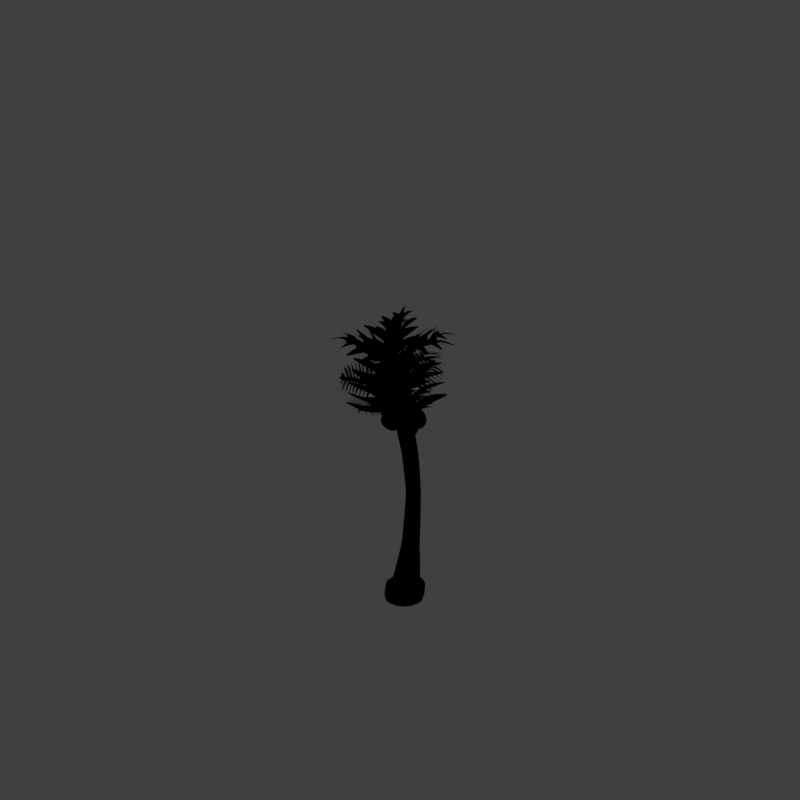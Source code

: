 # Source: tropt1_V001.blend  (saved by Blender 2.79.0; exported with 4.5.12 LTS)
import bpy
from mathutils import Matrix  # noqa: F401  (used for matrix-valued properties, if any)

bpy.ops.wm.read_factory_settings(use_empty=True)
scene = bpy.context.scene
scene.name = 'Scene'

# ---- collections
col_collection_1 = bpy.data.collections.new('Collection 1'); scene.collection.children.link(col_collection_1)
col_collection_11 = bpy.data.collections.new('Collection 11'); scene.collection.children.link(col_collection_11)
col_collection_11.hide_render = True
col_collection_11.hide_viewport = True

# ---- materials (node trees are filled in below, after node groups)
mat_material_001 = bpy.data.materials.new('Material.001')
mat_material_001.alpha_threshold = 0.0
mat_material_001.use_transparent_shadow = False
mat_material_001.diffuse_color = (0.1561, 0.2871, 0.05785, 1.0)
mat_material_001.specular_color = (0.4764, 0.5944, 0.03712)
mat_material_001.roughness = 0.5
mat_material_001.specular_intensity = 0.794
mat_coconut = bpy.data.materials.new('coconut')
mat_coconut.alpha_threshold = 0.0
mat_coconut.use_transparent_shadow = False
mat_coconut.diffuse_color = (0.214, 0.1874, 0.1604, 1.0)
mat_coconut.roughness = 0.5
mat_coconut.specular_intensity = 0.173
mat_coconut.line_color = (0.0, 0.0, 0.0, 1.0)
mat_guide = bpy.data.materials.new('guide')
mat_guide.alpha_threshold = 0.0
mat_guide.use_transparent_shadow = False
mat_guide.diffuse_color = (1.0, 0.0, 0.004819, 1.0)
mat_guide.roughness = 0.5
mat_bark_001 = bpy.data.materials.new('Bark.001')
mat_bark_001.alpha_threshold = 0.0
mat_bark_001.use_transparent_shadow = False
mat_bark_001.diffuse_color = (0.3946, 0.3442, 0.2934, 1.0)
mat_bark_001.roughness = 0.5
mat_bark_001.specular_intensity = 0.173
mat_bark_001.line_color = (0.0, 0.0, 0.0, 1.0)
mat_bark_stump_001 = bpy.data.materials.new('Bark_stump.001')
mat_bark_stump_001.alpha_threshold = 0.0
mat_bark_stump_001.use_transparent_shadow = False
mat_bark_stump_001.roughness = 0.5

# ---- material node trees

# ---- world
world_world = bpy.data.worlds.new('World'); scene.world = world_world
world_world.color = (0.05088, 0.05088, 0.05088)
world_world.use_sun_shadow = False
world_world.sun_shadow_jitter_overblur = 0.0
world_world.cycles.sampling_method = 'MANUAL'
world_world.light_settings.distance = 0.0

# ---- cameras
cam_camera = bpy.data.cameras.new('Camera')
cam_camera.type = 'ORTHO'
cam_camera.sensor_fit = 'HORIZONTAL'
cam_camera.clip_start = 220.0
cam_camera.clip_end = 340.0
cam_camera.lens = 35.0
cam_camera.sensor_width = 1.0
cam_camera.sensor_height = 18.0
cam_camera.ortho_scale = 16.97
cam_camera.shift_x = -0.0001725
cam_camera.shift_y = 0.25
cam_camera.dof.focus_distance = 0.0
cam_camera.dof.aperture_fstop = 128.0
cam_camera.dof.aperture_blades = 6

# ---- lights
light_lightdome = bpy.data.lights.new('LightDome', 'SUN')
light_lightdome.transmission_factor = 0.0
light_lightdome.angle = 0.1993
light_lightdome.energy = 0.1
light_lightdome.shadow_buffer_clip_start = 0.5
light_lightdome.shadow_soft_size = 0.1
light_lightdome.shadow_cascade_max_distance = 1000.0
light_fillerlight = bpy.data.lights.new('FillerLight', 'SUN')
light_fillerlight.transmission_factor = 0.0
light_fillerlight.angle = 0.9273
light_fillerlight.energy = 0.5
light_fillerlight.shadow_buffer_clip_start = 0.5
light_fillerlight.shadow_soft_size = 0.5
light_fillerlight.shadow_cascade_max_distance = 1000.0
light_mainlight = bpy.data.lights.new('MainLight', 'SUN')
light_mainlight.transmission_factor = 0.0
light_mainlight.angle = 0.9273
light_mainlight.energy = 1.3
light_mainlight.shadow_buffer_clip_start = 0.5
light_mainlight.shadow_soft_size = 0.5
light_mainlight.shadow_cascade_max_distance = 1000.0

# ---- meshes
me_plane_004 = bpy.data.meshes.new('Plane.004')
me_plane_004.from_pydata([(-5.91, -0.9158, 0.7487), (-5.186, 0.1268, 1.038), (-4.779, 0.1182, 1.199), (-6.837, 0.0211, -0.389), (-6.847, -0.02324, -0.4023), (0.2066, -0.07803, -0.4739), (0.2175, 0.09126, -0.4879), (0.7417, -0.06635, -1.181), (0.7332, 0.1085, -1.17), (-4.448, 0.1329, 1.3), (-4.445, -0.1025, 1.301), (-5.228, -1.007, 1.17), (-5.591, 0.93, 0.9695), (-5.137, -1.012, 1.213), (-4.449, -1.049, 1.466), (-4.345, -1.055, 1.494), (-3.614, -1.09, 1.615), (-3.515, -1.092, 1.622), (-2.809, -1.115, 1.612), (-2.71, -1.118, 1.602), (-1.903, -1.18, 1.44), (-1.801, -1.186, 1.409), (-1.162, -1.225, 1.148), (-1.092, -1.222, 1.111), (-0.4938, -1.278, 0.7131), (-0.4141, -1.295, 0.649), (-0.02573, 0.1275, -0.1874), (-0.2187, 0.1299, 0.03059), (-0.4605, 0.1454, 0.2745), (-0.8382, 0.1136, 0.5991), (-1.433, 0.1376, 0.9761), (-1.528, 0.1829, 1.025), (-1.904, 0.1827, 1.18), (-2.094, 0.1193, 1.242), (-2.779, 0.1232, 1.39), (-2.852, 0.1314, 1.4), (-3.427, 0.1273, 1.431), (-3.638, 0.1431, 1.426), (-4.087, 0.1205, 1.376), (0.02221, -0.1176, -0.2438), (-0.2394, -0.09858, 0.05276), (-0.5572, -0.04961, 0.364), (-0.7134, -0.08315, 0.5006), (-1.228, -0.07813, 0.8632), (-1.452, -0.132, 0.9875), (-1.633, -0.1056, 1.072), (-2.208, -0.09943, 1.275), (-2.639, -0.06737, 1.368), (-3.04, -0.09439, 1.419), (-3.437, -0.07921, 1.431), (-3.621, -0.1135, 1.427), (-4.079, -0.09416, 1.377), (-0.5729, 1.373, 0.7784), (-0.6576, 1.365, 0.8404), (-1.286, 1.237, 1.213), (-1.377, 1.241, 1.254), (-2.11, 1.228, 1.498), (-2.229, 1.214, 1.525), (-2.994, 1.174, 1.624), (-3.118, 1.172, 1.629), (-3.888, 1.108, 1.586), (-3.999, 1.106, 1.568), (-4.75, 1.042, 1.37), (-4.845, 1.029, 1.335), (-5.526, 0.9597, 1.008), (-5.552, 0.1123, 0.8485), (-6.221, 0.1277, 0.3854), (-4.789, -0.09224, 1.196), (-5.23, -0.1022, 1.017), (-5.508, -0.09707, 0.8731), (-6.137, -0.108, 0.4532), (-6.087, 0.7654, 0.5812), (-6.154, 0.7397, 0.5175), (-6.529, 0.4182, 0.06957), (-6.568, 0.3692, 0.01165), (-6.289, -0.4495, 0.2922), (-6.263, -0.4838, 0.3275), (-5.962, -0.8775, 0.7004), (-1.618, -0.4486, 1.671), (-4.099, -0.3616, 1.827), (-6.264, -0.1971, 0.769), (-1.047, -0.4709, 1.457), (-3.567, -0.38, 1.904), (-0.7791, -0.4828, 1.305), (-3.395, -0.3856, 1.911), (-4.958, -0.33, 1.576), (-2.68, -0.4094, 1.899), (-5.098, -0.3235, 1.517), (-0.2263, -0.5074, 0.9382), (-2.572, -0.4147, 1.885), (-5.779, -0.2964, 1.162), (-0.39, -0.5004, 1.075), (0.2984, -0.5379, 0.4265), (-1.694, -0.4454, 1.705), (-4.303, -0.3535, 1.784), (-6.015, -0.257, 0.9842), (-4.451, 0.3175, 1.723), (-6.538, -0.06088, 0.4809), (-5.878, 0.2606, 1.082), (-1.785, 0.4223, 1.7), (-4.248, 0.3264, 1.781), (-6.485, 0.05782, 0.5296), (-6.161, 0.2114, 0.8657), (-1.308, 0.4428, 1.539), (-3.719, 0.3472, 1.866), (-5.105, 0.2877, 1.51), (-5.185, 0.2899, 1.47), (-6.451, 0.1492, 0.6), (-1.022, 0.4561, 1.422), (-3.375, 0.3612, 1.892), (-0.368, 0.4884, 1.024), (-2.958, 0.3764, 1.895), (-0.2721, 0.4922, 0.9288), (-2.574, 0.3897, 1.862), (0.1922, 0.5208, 0.5142), (-1.97, 0.4116, 1.74)], [], [(4, 97, 101, 3), (6, 5, 7, 8), (9, 10, 51, 38), (2, 67, 10, 9), (26, 39, 5, 6), (38, 51, 50, 37), (37, 50, 49, 36), (36, 49, 48, 35), (35, 48, 47, 34), (34, 47, 46, 33), (33, 46, 45, 32), (32, 45, 44, 31), (31, 44, 43, 30), (30, 43, 42, 29), (29, 42, 41, 28), (28, 41, 40, 27), (27, 40, 39, 26), (10, 85, 94, 51), (1, 68, 67, 2), (50, 79, 82, 49), (65, 69, 68, 1), (48, 84, 86, 47), (66, 70, 69, 65), (46, 89, 93, 45), (44, 78, 81, 43), (76, 95, 80, 75), (42, 83, 91, 41), (40, 88, 92, 39), (12, 105, 96, 64), (67, 68, 90, 87), (63, 100, 104, 62), (61, 109, 111, 60), (72, 98, 106, 71), (59, 113, 115, 58), (57, 99, 103, 56), (74, 107, 102, 73), (55, 108, 110, 54), (53, 112, 114, 52), (86, 84, 16, 17), (80, 95, 69, 70), (87, 90, 77, 0), (82, 79, 14, 15), (91, 83, 22, 23), (93, 89, 18, 19), (92, 88, 24, 25), (94, 85, 11, 13), (81, 78, 20, 21), (111, 109, 35, 34), (101, 97, 70, 66), (96, 105, 9, 38), (102, 107, 66, 65), (106, 98, 1, 2), (110, 108, 29, 28), (115, 113, 33, 32), (104, 100, 37, 36), (114, 112, 27, 26), (103, 99, 31, 30)])
me_plane_004.polygons.foreach_set('use_smooth', [True] * 57)
me_plane_004.materials.append(mat_material_001)
me_plane_004.use_remesh_preserve_volume = False
me_plane_004.use_remesh_preserve_attributes = False
me_plane_004.use_mirror_vertex_groups = False
me_plane_004.update()
me_plane = bpy.data.meshes.new('Plane')
me_plane.from_pydata([(-4.399, -0.7001, -0.01841), (-3.959, 0.08455, -0.1278), (-3.728, 0.07808, -0.1291), (-5.156, 0.004988, -0.2349), (-5.166, -0.02838, -0.2349), (-0.5789, -0.06962, -0.1294), (-0.5672, 0.05779, -0.1294), (0.02585, -0.06083, -0.1294), (0.01607, 0.07075, -0.1294), (-3.548, 0.08917, -0.128), (-3.547, -0.08804, -0.1282), (-3.984, -0.769, 0.01277), (-4.198, 0.689, 0.0006689), (-3.933, -0.7724, 0.01484), (-3.561, -0.8004, 0.0297), (-3.507, -0.805, 0.03176), (-3.138, -0.831, 0.04659), (-3.089, -0.8331, 0.04866), (-2.739, -0.8499, 0.06402), (-2.69, -0.852, 0.06609), (-2.273, -0.8988, 0.08055), (-2.217, -0.9031, 0.08261), (-1.847, -0.9328, 0.09796), (-1.803, -0.9305, 0.1), (-1.392, -0.9724, 0.1132), (-1.332, -0.9855, 0.1153), (-0.8164, 0.0851, -0.1288), (-0.9993, 0.08689, -0.1282), (-1.211, 0.09854, -0.1288), (-1.511, 0.07458, -0.1282), (-1.92, 0.09263, -0.1289), (-1.981, 0.1268, -0.1274), (-2.205, 0.1266, -0.1285), (-2.312, 0.07891, -0.1287), (-2.681, 0.0818, -0.1288), (-2.719, 0.08798, -0.128), (-3.015, 0.08492, -0.129), (-3.124, 0.09682, -0.1279), (-3.357, 0.07977, -0.1291), (-0.7692, -0.09937, -0.1286), (-1.018, -0.08509, -0.1282), (-1.291, -0.04823, -0.1288), (-1.416, -0.07347, -0.1278), (-1.787, -0.06969, -0.1288), (-1.933, -0.1102, -0.1276), (-2.045, -0.09034, -0.1289), (-2.375, -0.08572, -0.1281), (-2.607, -0.06159, -0.1288), (-2.817, -0.08193, -0.1281), (-3.021, -0.0705, -0.1289), (-3.116, -0.09632, -0.1278), (-3.353, -0.08175, -0.1289), (-1.452, 1.022, 0.1139), (-1.513, 1.016, 0.1116), (-1.924, 0.9203, 0.09759), (-1.978, 0.923, 0.09533), (-2.383, 0.9134, 0.07808), (-2.445, 0.9026, 0.07583), (-2.831, 0.873, 0.05982), (-2.892, 0.8711, 0.05756), (-3.275, 0.8232, 0.04212), (-3.331, 0.8217, 0.03986), (-3.72, 0.773, 0.02282), (-3.771, 0.7633, 0.02057), (-4.159, 0.7114, 0.002923), (-4.177, 0.07359, -0.1293), (-4.623, 0.08524, -0.1277), (-3.734, -0.08031, -0.129), (-3.984, -0.08781, -0.1282), (-4.15, -0.08394, -0.1292), (-4.562, -0.09214, -0.1287), (-4.521, 0.5652, -0.05277), (-4.568, 0.5458, -0.06283), (-4.866, 0.3038, -0.1529), (-4.901, 0.267, -0.1661), (-4.677, -0.3492, -0.1568), (-4.656, -0.375, -0.1465), (-4.434, -0.6713, -0.02911), (-2.203, -0.3485, 0.3437), (-3.406, -0.283, 0.3012), (-4.61, -0.1592, 0.2193), (-1.891, -0.3653, 0.3652), (-3.151, -0.2969, 0.316), (-1.726, -0.3743, 0.3648), (-3.069, -0.3011, 0.3156), (-3.838, -0.2593, 0.2868), (-2.732, -0.319, 0.3351), (-3.912, -0.2544, 0.2828), (-1.357, -0.3928, 0.3858), (-2.681, -0.323, 0.3347), (-4.296, -0.234, 0.2701), (-1.477, -0.3875, 0.3893), (-0.9273, -0.4157, 0.3825), (-2.246, -0.3461, 0.3502), (-3.506, -0.2769, 0.2994), (-4.442, -0.2043, 0.2463), (-3.578, 0.228, 0.2742), (-4.814, -0.05671, 0.1772), (-4.357, 0.1852, 0.2531), (-2.285, 0.3069, 0.3229), (-3.477, 0.2348, 0.285), (-4.775, 0.03262, 0.1772), (-4.539, 0.1482, 0.2344), (-2.03, 0.3224, 0.334), (-3.221, 0.2504, 0.2912), (-3.916, 0.2056, 0.2789), (-3.959, 0.2073, 0.2729), (-4.743, 0.1014, 0.2083), (-1.87, 0.3324, 0.3493), (-3.057, 0.2609, 0.2975), (-1.449, 0.3567, 0.3677), (-2.86, 0.2724, 0.3091), (-1.373, 0.3596, 0.3569), (-2.677, 0.2824, 0.3139), (-1.01, 0.381, 0.3685), (-2.377, 0.2988, 0.3118)], [], [(4, 97, 101, 3), (6, 5, 7, 8), (9, 10, 51, 38), (2, 67, 10, 9), (26, 39, 5, 6), (38, 51, 50, 37), (37, 50, 49, 36), (36, 49, 48, 35), (35, 48, 47, 34), (34, 47, 46, 33), (33, 46, 45, 32), (32, 45, 44, 31), (31, 44, 43, 30), (30, 43, 42, 29), (29, 42, 41, 28), (28, 41, 40, 27), (27, 40, 39, 26), (10, 85, 94, 51), (1, 68, 67, 2), (50, 79, 82, 49), (65, 69, 68, 1), (48, 84, 86, 47), (66, 70, 69, 65), (46, 89, 93, 45), (44, 78, 81, 43), (76, 95, 80, 75), (42, 83, 91, 41), (40, 88, 92, 39), (12, 105, 96, 64), (67, 68, 90, 87), (63, 100, 104, 62), (61, 109, 111, 60), (72, 98, 106, 71), (59, 113, 115, 58), (57, 99, 103, 56), (74, 107, 102, 73), (55, 108, 110, 54), (53, 112, 114, 52), (86, 84, 16, 17), (80, 95, 69, 70), (87, 90, 77, 0), (82, 79, 14, 15), (91, 83, 22, 23), (93, 89, 18, 19), (92, 88, 24, 25), (94, 85, 11, 13), (81, 78, 20, 21), (111, 109, 35, 34), (101, 97, 70, 66), (96, 105, 9, 38), (102, 107, 66, 65), (106, 98, 1, 2), (110, 108, 29, 28), (115, 113, 33, 32), (104, 100, 37, 36), (114, 112, 27, 26), (103, 99, 31, 30)])
me_plane.polygons.foreach_set('use_smooth', [True] * 57)
me_plane.materials.append(mat_material_001)
me_plane.use_remesh_preserve_volume = False
me_plane.use_remesh_preserve_attributes = False
me_plane.use_mirror_vertex_groups = False
me_plane.update()
me_roundcube = bpy.data.meshes.new('Roundcube')
me_roundcube.from_pydata([(0.5804, 0.5804, -0.5804), (0.2902, 0.6806, -0.6806), (0.0, 0.7109, -0.7109), (-0.2902, 0.6806, -0.6806), (0.6806, 0.6806, -0.2902), (0.3403, 0.8827, -0.3403), (0.0, 0.9404, -0.3554), (-0.3403, 0.8827, -0.3403), (0.7109, 0.7109, 0.0), (0.3554, 0.9404, 0.0), (0.0, 1.005, 0.0), (-0.3554, 0.9404, 0.0), (0.6806, 0.6806, 0.2902), (0.3403, 0.8827, 0.3403), (0.0, 0.9404, 0.3554), (-0.3403, 0.8827, 0.3403), (-0.5804, 0.5804, -0.5804), (-0.6806, 0.2902, -0.6806), (-0.7109, 0.0, -0.7109), (-0.6806, -0.2902, -0.6806), (-0.6806, 0.6806, -0.2902), (-0.8827, 0.3403, -0.3403), (-0.9404, 0.0, -0.3554), (-0.8827, -0.3403, -0.3403), (-0.7109, 0.7109, 0.0), (-0.9404, 0.3554, 0.0), (-1.005, 0.0, 0.0), (-0.9404, -0.3554, 0.0), (-0.6806, 0.6806, 0.2902), (-0.8827, 0.3403, 0.3403), (-0.9404, 0.0, 0.3554), (-0.8827, -0.3403, 0.3403), (-0.5804, -0.5804, -0.5804), (-0.2902, -0.6806, -0.6806), (0.0, -0.7109, -0.7109), (0.2902, -0.6806, -0.6806), (-0.6806, -0.6806, -0.2902), (-0.3403, -0.8827, -0.3403), (0.0, -0.9404, -0.3554), (0.3403, -0.8827, -0.3403), (-0.7109, -0.7109, 0.0), (-0.3554, -0.9404, 0.0), (0.0, -1.005, 0.0), (0.3554, -0.9404, 0.0), (-0.6806, -0.6806, 0.2902), (-0.3403, -0.8827, 0.3403), (0.0, -0.9404, 0.3554), (0.3403, -0.8827, 0.3403), (0.5804, -0.5804, -0.5804), (0.6806, -0.2902, -0.6806), (0.7109, 0.0, -0.7109), (0.6806, 0.2902, -0.6806), (0.6806, -0.6806, -0.2902), (0.8827, -0.3403, -0.3403), (0.9404, 0.0, -0.3554), (0.8827, 0.3403, -0.3403), (0.7109, -0.7109, 0.0), (0.9404, -0.3554, 0.0), (1.005, 0.0, 0.0), (0.9404, 0.3554, 0.0), (0.6806, -0.6806, 0.2902), (0.8827, -0.3403, 0.3403), (0.9404, 0.0, 0.3554), (0.8827, 0.3403, 0.3403), (0.3403, -0.3403, -0.8827), (0.0, -0.3554, -0.9404), (-0.3403, -0.3403, -0.8827), (0.3554, 0.0, -0.9404), (0.0, 0.0, -1.005), (-0.3554, 0.0, -0.9404), (0.3403, 0.3403, -0.8827), (0.0, 0.3554, -0.9404), (-0.3403, 0.3403, -0.8827), (0.5804, 0.5804, 0.5821), (0.2902, 0.6806, 0.7215), (0.0, 0.7109, 0.7746), (-0.2902, 0.6806, 0.7215), (-0.5804, 0.5804, 0.5821), (0.6806, 0.2902, 0.7215), (0.3403, 0.3403, 1.193), (0.0, 0.3554, 1.389), (-0.3403, 0.3403, 1.193), (-0.6806, 0.2902, 0.7215), (0.7109, 0.0, 0.7746), (0.3554, 0.0, 1.389), (0.0, 0.0, 1.668), (-0.3554, 0.0, 1.389), (-0.7109, 0.0, 0.7746), (0.6806, -0.2902, 0.7215), (0.3403, -0.3403, 1.193), (0.0, -0.3554, 1.389), (-0.3403, -0.3403, 1.193), (-0.6806, -0.2902, 0.7215), (0.5804, -0.5804, 0.5821), (0.2902, -0.6806, 0.7215), (0.0, -0.7109, 0.7746), (-0.2902, -0.6806, 0.7215), (-0.5804, -0.5804, 0.5821)], [], [(0, 1, 5, 4), (1, 2, 6, 5), (2, 3, 7, 6), (3, 16, 20, 7), (4, 5, 9, 8), (5, 6, 10, 9), (6, 7, 11, 10), (7, 20, 24, 11), (8, 9, 13, 12), (9, 10, 14, 13), (10, 11, 15, 14), (11, 24, 28, 15), (12, 13, 74, 73), (13, 14, 75, 74), (14, 15, 76, 75), (15, 28, 77, 76), (16, 17, 21, 20), (17, 18, 22, 21), (18, 19, 23, 22), (19, 32, 36, 23), (20, 21, 25, 24), (21, 22, 26, 25), (22, 23, 27, 26), (23, 36, 40, 27), (24, 25, 29, 28), (25, 26, 30, 29), (26, 27, 31, 30), (27, 40, 44, 31), (28, 29, 82, 77), (29, 30, 87, 82), (30, 31, 92, 87), (31, 44, 97, 92), (32, 33, 37, 36), (33, 34, 38, 37), (34, 35, 39, 38), (35, 48, 52, 39), (36, 37, 41, 40), (37, 38, 42, 41), (38, 39, 43, 42), (39, 52, 56, 43), (40, 41, 45, 44), (41, 42, 46, 45), (42, 43, 47, 46), (43, 56, 60, 47), (44, 45, 96, 97), (45, 46, 95, 96), (46, 47, 94, 95), (47, 60, 93, 94), (48, 49, 53, 52), (49, 50, 54, 53), (50, 51, 55, 54), (51, 0, 4, 55), (52, 53, 57, 56), (53, 54, 58, 57), (54, 55, 59, 58), (55, 4, 8, 59), (56, 57, 61, 60), (57, 58, 62, 61), (58, 59, 63, 62), (59, 8, 12, 63), (60, 61, 88, 93), (61, 62, 83, 88), (62, 63, 78, 83), (63, 12, 73, 78), (48, 35, 64, 49), (35, 34, 65, 64), (34, 33, 66, 65), (33, 32, 19, 66), (49, 64, 67, 50), (64, 65, 68, 67), (65, 66, 69, 68), (66, 19, 18, 69), (50, 67, 70, 51), (67, 68, 71, 70), (68, 69, 72, 71), (69, 18, 17, 72), (51, 70, 1, 0), (70, 71, 2, 1), (71, 72, 3, 2), (72, 17, 16, 3), (73, 74, 79, 78), (74, 75, 80, 79), (75, 76, 81, 80), (76, 77, 82, 81), (78, 79, 84, 83), (79, 80, 85, 84), (80, 81, 86, 85), (81, 82, 87, 86), (83, 84, 89, 88), (84, 85, 90, 89), (85, 86, 91, 90), (86, 87, 92, 91), (88, 89, 94, 93), (89, 90, 95, 94), (90, 91, 96, 95), (91, 92, 97, 96)])
me_roundcube.polygons.foreach_set('use_smooth', [True] * 96)
me_roundcube.materials.append(mat_coconut)
me_roundcube.use_remesh_preserve_volume = False
me_roundcube.use_remesh_preserve_attributes = False
me_roundcube.use_mirror_vertex_groups = False
me_roundcube.update()
me_plane_001 = bpy.data.meshes.new('Plane.001')
me_plane_001.from_pydata([(-2.0, -2.0, 0.0), (2.0, -2.0, 0.0), (-2.0, 2.0, 0.0), (2.0, 2.0, 0.0), (-1.864, 1.864, 0.0), (-1.864, -1.864, 0.0), (1.864, -1.864, 0.0), (1.864, 1.864, 0.0)], [], [(5, 4, 2, 0), (6, 5, 0, 1), (7, 6, 1, 3), (4, 7, 3, 2)])
me_plane_001.materials.append(mat_guide)
me_plane_001.use_remesh_preserve_volume = False
me_plane_001.use_remesh_preserve_attributes = False
me_plane_001.use_mirror_vertex_groups = False
me_plane_001.update()
me_cube_001 = bpy.data.meshes.new('Cube.001')
me_cube_001.from_pydata([(-2.0, -2.0, 0.0), (-2.0, -2.0, 1.633), (-2.0, 2.0, 0.0), (-2.0, 2.0, 1.633), (2.0, -2.0, 0.0), (2.0, -2.0, 1.633), (2.0, 2.0, 0.0), (2.0, 2.0, 1.633)], [], [(0, 1, 3, 2), (2, 3, 7, 6), (6, 7, 5, 4), (4, 5, 1, 0), (2, 6, 4, 0), (7, 3, 1, 5)])
me_cube_001.use_remesh_preserve_volume = False
me_cube_001.use_remesh_preserve_attributes = False
me_cube_001.use_mirror_vertex_groups = False
me_cube_001.update()
me_circle_001 = bpy.data.meshes.new('Circle.001')
me_circle_001.from_pydata([(1.586e-08, 1.126, 0.0), (-0.334, 1.059, 0.0), (-0.6172, 0.8688, 0.0), (-0.8064, 0.5858, 0.0), (-0.8729, 0.2517, 0.0), (-0.8064, -0.08259, 0.0), (-0.6172, -0.3661, 0.0), (-0.334, -0.5556, 0.0), (-1.085e-07, -0.6222, 0.0), (0.334, -0.5554, 0.0), (0.6172, -0.3662, 0.0), (0.8064, -0.08337, 0.0), (0.8729, 0.2505, 0.0), (0.8064, 0.5842, 0.0), (0.6172, 0.8677, 0.0), (0.334, 1.058, 0.0), (-5.48e-08, 1.192, 1.164), (-0.1302, 1.165, 1.164), (-0.2405, 1.092, 1.164), (-0.3142, 0.9812, 1.164), (-0.3401, 0.8508, 1.164), (-0.3142, 0.7207, 1.164), (-0.2405, 0.6103, 1.164), (-0.1302, 0.5364, 1.164), (-1.053e-07, 0.5105, 1.164), (0.1302, 0.5365, 1.164), (0.2405, 0.6107, 1.164), (0.3142, 0.7216, 1.164), (0.3401, 0.8522, 1.164), (0.3142, 0.9826, 1.164), (0.2405, 1.093, 1.164), (0.1302, 1.166, 1.164), (0.2763, 0.3928, 0.6311), (0.3889, 0.5597, 0.6329), (-0.3932, 0.8783, 0.6314), (-0.4248, 0.7194, 0.6302), (0.4109, 0.7145, 0.6348), (-0.3925, 0.5573, 0.6304), (0.3626, 0.8639, 0.6373), (-0.3005, 0.4202, 0.6307), (0.2721, 0.9986, 0.6372), (-0.1629, 0.329, 0.6311), (0.1503, 1.095, 0.6349), (-0.000924, 0.2975, 0.6316), (-0.02227, 1.143, 0.6284), (-0.1534, 1.116, 0.6285), (0.1567, 0.3151, 0.6309), (-0.303, 1.008, 0.6334), (0.8293, 0.6535, 0.09366), (-0.3435, 1.142, 0.09366), (-0.6347, -0.3254, 0.09366), (0.8293, -0.0337, 0.09366), (0.6347, -0.3248, 0.09366), (4.223e-09, 1.21, 0.09366), (0.3435, -0.5196, 0.09366), (0.6348, 0.9453, 0.09366), (-0.6348, 0.9456, 0.09366), (-0.3435, -0.5202, 0.09366), (-0.8976, 0.3101, 0.09366), (-0.8293, 0.6541, 0.09366), (0.3435, 1.141, 0.09366), (0.8976, 0.31, 0.09366), (-1.29e-07, -0.5886, 0.09366), (-0.8293, -0.03385, 0.09366), (-0.9029, 0.3425, 0.1404), (4.782e-09, 1.249, 0.1404), (0.6384, -0.2959, 0.1404), (0.3456, 1.179, 0.1404), (0.3455, -0.492, 0.1404), (0.8342, 0.6885, 0.1404), (0.9029, 0.3429, 0.1404), (-0.8343, 0.6886, 0.1404), (-0.3456, 1.179, 0.1404), (0.6385, 0.9821, 0.1404), (-1.409e-07, -0.5615, 0.1404), (-0.6385, 0.9821, 0.1404), (-0.6384, -0.2968, 0.1404), (-0.8341, -0.003569, 0.1404), (-0.3455, -0.4927, 0.1404), (0.8341, -0.003, 0.1404), (0.844, -0.07108, 0.04683), (-0.9136, 0.2792, 0.04683), (0.9136, 0.2786, 0.04683), (-0.844, -0.07078, 0.04683), (0.844, 0.628, 0.04683), (-0.646, -0.3675, 0.04683), (0.646, 0.9249, 0.04683), (-0.3496, -0.5658, 0.04683), (0.3496, 1.124, 0.04683), (-1.296e-07, -0.6355, 0.04683), (-0.3496, 1.125, 0.04683), (0.3496, -0.5654, 0.04683), (-0.646, 0.9256, 0.04683), (0.646, -0.3672, 0.04683), (6.061e-09, 1.195, 0.04683), (-0.8441, 0.6291, 0.04683), (-0.2082, 1.031, 0.348), (-0.2417, 0.974, 0.1883), (0.5175, 0.2949, 0.3414), (0.5603, 0.1836, 0.2242), (0.3889, 0.9001, 0.3433), (0.4322, 0.843, 0.2182), (0.211, 1.023, 0.3447), (0.2367, 0.9755, 0.2093), (0.0003664, 1.023, 0.1988), (-0.006575, 1.072, 0.3459), (0.0002901, -0.04207, 0.3462), (0.0003662, -0.2298, 0.1988), (0.2126, -0.009308, 0.344), (0.2366, -0.1665, 0.2093), (0.4321, -0.02072, 0.2182), (0.3889, 0.104, 0.3421), (-0.3901, 0.9042, 0.3504), (-0.4512, 0.8334, 0.1794), (0.5107, 0.7185, 0.3421), (0.5604, 0.6474, 0.2242), (-0.5932, 0.6232, 0.1735), (-0.5081, 0.7278, 0.3513), (0.5581, 0.5073, 0.3413), (0.6048, 0.4173, 0.2263), (-0.5494, 0.5182, 0.3515), (-0.6434, 0.3755, 0.1714), (-0.3895, 0.1266, 0.35), (-0.4511, -0.07072, 0.1794), (-0.5079, 0.3071, 0.3511), (-0.5931, 0.1308, 0.1735), (-0.2113, 0.003838, 0.3482), (-0.2417, -0.197, 0.1883), (-0.02397, 1.12, 0.5594), (-0.3118, 0.3634, 0.5597), (0.2868, 0.3299, 0.5608), (0.4026, 0.5092, 0.5628), (-0.4074, 0.5056, 0.5592), (0.4276, 0.6711, 0.5642), (-0.3135, 0.9758, 0.5616), (-0.001013, 0.2368, 0.561), (0.2865, 0.9675, 0.5657), (-0.4078, 0.8396, 0.56), (-0.169, 0.2691, 0.5603), (-0.441, 0.6738, 0.5591), (0.3799, 0.8274, 0.566), (0.1637, 0.2504, 0.5607), (0.1581, 1.067, 0.5638), (-0.158, 1.093, 0.5593), (-0.1627, 0.5624, 2.116), (-2.76e-08, 0.5942, 2.116), (-0.3005, 0.4707, 2.116), (-0.3926, 0.3329, 2.116), (-0.425, 0.1698, 2.116), (-0.3927, 0.006349, 2.116), (-0.3006, -0.1325, 2.116), (-0.1627, -0.2255, 2.116), (-9.068e-08, -0.2579, 2.116), (0.1627, -0.2255, 2.116), (0.3006, -0.1325, 2.116), (0.3927, 0.006345, 2.116), (0.425, 0.1698, 2.116), (0.3926, 0.3329, 2.116), (0.3005, 0.4707, 2.116), (0.1627, 0.5624, 2.116), (-4.796e-08, 0.1533, 2.116), (-0.3534, 0.7804, 1.64), (0.2705, 0.3629, 1.64), (-0.2705, 0.9047, 1.64), (0.1464, 0.2797, 1.64), (-4.662e-08, 1.017, 1.64), (-0.1464, 0.9874, 1.64), (-1.034e-07, 0.2506, 1.64), (0.1464, 0.988, 1.64), (-0.1464, 0.2797, 1.64), (0.2705, 0.9052, 1.64), (-0.2705, 0.3627, 1.64), (0.3534, 0.781, 1.64), (-0.3826, 0.6336, 1.64), (-0.3535, 0.487, 1.64), (0.3535, 0.4875, 1.64), (0.3826, 0.6343, 1.64), (-5.144e-08, 1.121, 1.402), (-0.3613, 0.7588, 1.402), (0.3338, 0.6211, 1.402), (-0.3338, 0.8974, 1.402), (0.2555, 0.5035, 1.402), (-0.2555, 1.015, 1.402), (0.1383, 0.4247, 1.402), (-0.1383, 1.093, 1.402), (-1.051e-07, 0.3972, 1.402), (0.1383, 1.094, 1.402), (-0.1383, 0.4247, 1.402), (0.2555, 1.016, 1.402), (-0.2555, 0.5031, 1.402), (0.3338, 0.8984, 1.402), (-0.3338, 0.6204, 1.402), (0.3613, 0.7599, 1.402), (0.2584, 0.521, 0.8974), (-0.3537, 0.9489, 0.8976), (-0.01113, 1.187, 0.8961), (0.3516, 0.6598, 0.8983), (-0.3825, 0.8043, 0.897), (0.3755, 0.8024, 0.8992), (-0.3534, 0.6582, 0.897), (0.3384, 0.9422, 0.9005), (-0.2705, 0.5344, 0.8972), (0.2563, 1.065, 0.9004), (-0.1465, 0.4519, 0.8974), (0.1402, 1.149, 0.8993), (-0.0004621, 0.4232, 0.8977), (-0.1418, 1.16, 0.8961), (0.1434, 0.445, 0.8973), (-0.2717, 1.069, 0.8985)], [], [(196, 27, 26, 193), (197, 20, 19, 194), (198, 28, 27, 196), (199, 21, 20, 197), (200, 29, 28, 198), (201, 22, 21, 199), (202, 30, 29, 200), (203, 23, 22, 201), (204, 31, 30, 202), (205, 24, 23, 203), (206, 17, 16, 195), (195, 16, 31, 204), (207, 25, 24, 205), (208, 18, 17, 206), (193, 26, 25, 207), (194, 19, 18, 208), (161, 173, 148, 147), (162, 175, 155, 154), (163, 161, 147, 146), (164, 162, 154, 153), (166, 163, 146, 144), (167, 164, 153, 152), (168, 165, 145, 159), (165, 166, 144, 145), (169, 167, 152, 151), (170, 168, 159, 158), (171, 169, 151, 150), (172, 170, 158, 157), (174, 171, 150, 149), (176, 172, 157, 156), (173, 174, 149, 148), (175, 176, 156, 155), (95, 59, 56, 92), (93, 52, 54, 91), (92, 56, 49, 90), (91, 54, 62, 89), (94, 53, 60, 88), (90, 49, 53, 94), (89, 62, 57, 87), (88, 60, 55, 86), (87, 57, 50, 85), (86, 55, 48, 84), (85, 50, 63, 83), (84, 48, 61, 82), (83, 63, 58, 81), (82, 61, 51, 80), (81, 58, 59, 95), (80, 51, 52, 93), (56, 59, 71, 75), (49, 56, 75, 72), (60, 53, 65, 67), (57, 62, 74, 78), (50, 57, 78, 76), (63, 50, 76, 77), (58, 63, 77, 64), (59, 58, 64, 71), (54, 52, 66, 68), (62, 54, 68, 74), (53, 49, 72, 65), (55, 60, 67, 73), (48, 55, 73, 69), (61, 48, 69, 70), (51, 61, 70, 79), (52, 51, 79, 66), (72, 75, 113, 97), (78, 74, 107, 127), (77, 76, 123, 125), (71, 64, 121, 116), (74, 68, 109, 107), (73, 67, 103, 101), (70, 69, 115, 119), (66, 79, 99, 110), (75, 71, 116, 113), (67, 65, 104, 103), (76, 78, 127, 123), (64, 77, 125, 121), (68, 66, 110, 109), (65, 72, 97, 104), (69, 73, 101, 115), (79, 70, 119, 99), (11, 80, 93, 10), (4, 81, 95, 3), (12, 82, 80, 11), (5, 83, 81, 4), (13, 84, 82, 12), (6, 85, 83, 5), (14, 86, 84, 13), (7, 87, 85, 6), (15, 88, 86, 14), (8, 89, 87, 7), (1, 90, 94, 0), (0, 94, 88, 15), (9, 91, 89, 8), (2, 92, 90, 1), (10, 93, 91, 9), (3, 95, 92, 2), (97, 113, 112, 96), (96, 112, 134, 143), (125, 123, 122, 124), (124, 122, 129, 132), (107, 109, 108, 106), (106, 108, 141, 135), (119, 115, 114, 118), (118, 114, 140, 133), (113, 116, 117, 112), (112, 117, 137, 134), (123, 127, 126, 122), (122, 126, 138, 129), (109, 110, 111, 108), (108, 111, 130, 141), (115, 101, 100, 114), (114, 100, 136, 140), (127, 107, 106, 126), (126, 106, 135, 138), (116, 121, 120, 117), (117, 120, 139, 137), (101, 103, 102, 100), (100, 102, 142, 136), (110, 99, 98, 111), (111, 98, 131, 130), (103, 104, 105, 102), (102, 105, 128, 142), (121, 125, 124, 120), (120, 124, 132, 139), (104, 97, 96, 105), (105, 96, 143, 128), (99, 119, 118, 98), (98, 118, 133, 131), (143, 134, 47, 45), (132, 129, 39, 37), (135, 141, 46, 43), (133, 140, 38, 36), (134, 137, 34, 47), (129, 138, 41, 39), (138, 135, 43, 41), (137, 139, 35, 34), (136, 142, 42, 40), (130, 131, 33, 32), (142, 128, 44, 42), (139, 132, 37, 35), (131, 133, 36, 33), (40, 38, 140, 136), (130, 32, 46, 141), (128, 143, 45, 44), (145, 160, 159), (153, 160, 152), (146, 160, 144), (154, 160, 153), (147, 160, 146), (155, 160, 154), (148, 160, 147), (156, 160, 155), (149, 160, 148), (157, 160, 156), (150, 160, 149), (158, 160, 157), (151, 160, 150), (159, 160, 158), (152, 160, 151), (144, 160, 145), (179, 192, 176, 175), (178, 191, 174, 173), (192, 190, 172, 176), (191, 189, 171, 174), (190, 188, 170, 172), (189, 187, 169, 171), (188, 186, 168, 170), (187, 185, 167, 169), (177, 184, 166, 165), (186, 177, 165, 168), (185, 183, 164, 167), (184, 182, 163, 166), (183, 181, 162, 164), (182, 180, 161, 163), (181, 179, 175, 162), (180, 178, 173, 161), (19, 20, 178, 180), (26, 27, 179, 181), (18, 19, 180, 182), (25, 26, 181, 183), (17, 18, 182, 184), (24, 25, 183, 185), (31, 16, 177, 186), (16, 17, 184, 177), (23, 24, 185, 187), (30, 31, 186, 188), (22, 23, 187, 189), (29, 30, 188, 190), (21, 22, 189, 191), (28, 29, 190, 192), (20, 21, 191, 178), (27, 28, 192, 179), (34, 194, 208, 47), (32, 193, 207, 46), (47, 208, 206, 45), (46, 207, 205, 43), (44, 195, 204, 42), (45, 206, 195, 44), (43, 205, 203, 41), (42, 204, 202, 40), (41, 203, 201, 39), (40, 202, 200, 38), (39, 201, 199, 37), (38, 200, 198, 36), (37, 199, 197, 35), (36, 198, 196, 33), (35, 197, 194, 34), (33, 196, 193, 32)])
me_circle_001.polygons.foreach_set('use_smooth', [True] * 208)
_uv = me_circle_001.uv_layers.new(name='UVMap')
_uv.uv.foreach_set('vector', [0.4295, 0.8761, 0.4295, 1.132, 0.3944, 1.132, 0.3908, 0.8752, 0.7448, 0.8748, 0.7448, 1.132, 0.7098, 1.132, 0.7102, 0.8754, 0.4637, 0.877, 0.4645, 1.132, 0.4295, 1.132, 0.4295, 0.8761, 0.7798, 0.8749, 0.7798, 1.132, 0.7448, 1.132, 0.7448, 0.8748, 0.4984, 0.8782, 0.4996, 1.132, 0.4645, 1.132, 0.4637, 0.877, 0.2543, 0.875, 0.2543, 1.132, 0.2193, 1.132, 0.2193, 0.8749, 0.5347, 0.8782, 0.5346, 1.132, 0.4996, 1.132, 0.4984, 0.8782, 0.2893, 0.8752, 0.2893, 1.132, 0.2543, 1.132, 0.2543, 0.875, 0.5699, 0.8771, 0.5696, 1.132, 0.5346, 1.132, 0.5347, 0.8782, 0.3244, 0.8755, 0.3244, 1.132, 0.2893, 1.132, 0.2893, 0.8752, 0.6385, 0.874, 0.6397, 1.132, 0.6047, 1.132, 0.6069, 0.8739, 0.6069, 0.8739, 0.6047, 1.132, 0.5696, 1.132, 0.5699, 0.8771, 0.3585, 0.8751, 0.3594, 1.132, 0.3244, 1.132, 0.3244, 0.8755, 0.6759, 0.8763, 0.6747, 1.132, 0.6397, 1.132, 0.6385, 0.874, 0.3908, 0.8752, 0.3944, 1.132, 0.3594, 1.132, 0.3585, 0.8751, 0.7102, 0.8754, 0.7098, 1.132, 0.6747, 1.132, 0.6759, 0.8763, 0.7098, 1.748, 0.7448, 1.748, 0.7448, 2.363, 0.7098, 2.363, 0.3944, 1.748, 0.4295, 1.748, 0.4295, 2.363, 0.3944, 2.363, 0.6747, 1.748, 0.7098, 1.748, 0.7098, 2.363, 0.6747, 2.363, 0.3594, 1.748, 0.3944, 1.748, 0.3944, 2.363, 0.3594, 2.363, 0.6397, 1.748, 0.6747, 1.748, 0.6747, 2.363, 0.6397, 2.363, 0.3244, 1.748, 0.3594, 1.748, 0.3594, 2.363, 0.3244, 2.363, 0.5696, 1.748, 0.6047, 1.748, 0.6047, 2.363, 0.5696, 2.363, 0.6047, 1.748, 0.6397, 1.748, 0.6397, 2.363, 0.6047, 2.363, 0.2893, 1.748, 0.3244, 1.748, 0.3244, 2.363, 0.2893, 2.363, 0.5346, 1.748, 0.5696, 1.748, 0.5696, 2.363, 0.5346, 2.363, 0.2543, 1.748, 0.2893, 1.748, 0.2893, 2.363, 0.2543, 2.363, 0.4996, 1.748, 0.5346, 1.748, 0.5346, 2.363, 0.4996, 2.363, 0.2193, 1.748, 0.2543, 1.748, 0.2543, 2.363, 0.2193, 2.363, 0.4645, 1.748, 0.4996, 1.748, 0.4996, 2.363, 0.4645, 2.363, 0.7448, 1.748, 0.7798, 1.748, 0.7798, 2.363, 0.7448, 2.363, 0.4295, 1.748, 0.4645, 1.748, 0.4645, 2.363, 0.4295, 2.363, 0.7098, 0.05512, 0.7098, 0.1003, 0.6747, 0.1003, 0.6747, 0.05512, 0.3944, 0.05512, 0.3944, 0.1003, 0.3594, 0.1003, 0.3594, 0.05512, 0.6747, 0.05512, 0.6747, 0.1003, 0.6397, 0.1003, 0.6397, 0.05512, 0.3594, 0.05512, 0.3594, 0.1003, 0.3244, 0.1003, 0.3244, 0.05512, 0.6047, 0.05512, 0.6047, 0.1003, 0.5696, 0.1003, 0.5696, 0.05512, 0.6397, 0.05512, 0.6397, 0.1003, 0.6047, 0.1003, 0.6047, 0.05512, 0.3244, 0.05512, 0.3244, 0.1003, 0.2893, 0.1003, 0.2893, 0.05512, 0.5696, 0.05512, 0.5696, 0.1003, 0.5346, 0.1003, 0.5346, 0.05512, 0.2893, 0.05512, 0.2893, 0.1003, 0.2543, 0.1003, 0.2543, 0.05512, 0.5346, 0.05512, 0.5346, 0.1003, 0.4996, 0.1003, 0.4996, 0.05512, 0.2543, 0.05512, 0.2543, 0.1003, 0.2193, 0.1003, 0.2193, 0.05512, 0.4996, 0.05512, 0.4996, 0.1003, 0.4645, 0.1003, 0.4645, 0.05512, 0.2193, 0.05512, 0.2193, 0.1003, 0.1842, 0.1003, 0.1842, 0.05512, 0.4645, 0.05512, 0.4645, 0.1003, 0.4295, 0.1003, 0.4295, 0.05512, 0.7448, 0.05512, 0.7448, 0.1003, 0.7098, 0.1003, 0.7098, 0.05512, 0.4295, 0.05512, 0.4295, 0.1003, 0.3944, 0.1003, 0.3944, 0.05512, 0.6747, 0.1003, 0.7098, 0.1003, 0.7098, 0.1454, 0.6747, 0.1454, 0.6397, 0.1003, 0.6747, 0.1003, 0.6747, 0.1454, 0.6397, 0.1454, 0.5696, 0.1003, 0.6047, 0.1003, 0.6047, 0.1454, 0.5696, 0.1454, 0.2893, 0.1003, 0.3244, 0.1003, 0.3244, 0.1454, 0.2893, 0.1454, 0.2543, 0.1003, 0.2893, 0.1003, 0.2893, 0.1454, 0.2543, 0.1454, 0.2193, 0.1003, 0.2543, 0.1003, 0.2543, 0.1454, 0.2193, 0.1454, 0.1842, 0.1003, 0.2193, 0.1003, 0.2193, 0.1454, 0.1842, 0.1454, 0.7098, 0.1003, 0.7448, 0.1003, 0.7448, 0.1454, 0.7098, 0.1454, 0.3594, 0.1003, 0.3944, 0.1003, 0.3944, 0.1454, 0.3594, 0.1454, 0.3244, 0.1003, 0.3594, 0.1003, 0.3594, 0.1454, 0.3244, 0.1454, 0.6047, 0.1003, 0.6397, 0.1003, 0.6397, 0.1454, 0.6047, 0.1454, 0.5346, 0.1003, 0.5696, 0.1003, 0.5696, 0.1454, 0.5346, 0.1454, 0.4996, 0.1003, 0.5346, 0.1003, 0.5346, 0.1454, 0.4996, 0.1454, 0.4645, 0.1003, 0.4996, 0.1003, 0.4996, 0.1454, 0.4645, 0.1454, 0.4295, 0.1003, 0.4645, 0.1003, 0.4645, 0.1454, 0.4295, 0.1454, 0.3944, 0.1003, 0.4295, 0.1003, 0.4295, 0.1454, 0.3944, 0.1454, 0.6397, 0.1454, 0.6747, 0.1454, 0.6747, 0.183, 0.6397, 0.1915, 0.2893, 0.1454, 0.3244, 0.1454, 0.3244, 0.2017, 0.2893, 0.1915, 0.2193, 0.1454, 0.2543, 0.1454, 0.2543, 0.183, 0.2193, 0.1772, 0.7098, 0.1454, 0.7448, 0.1454, 0.7448, 0.1752, 0.7098, 0.1772, 0.3244, 0.1454, 0.3594, 0.1454, 0.3594, 0.2118, 0.3244, 0.2017, 0.5346, 0.1454, 0.5696, 0.1454, 0.5696, 0.2118, 0.5346, 0.2204, 0.4645, 0.1454, 0.4996, 0.1454, 0.4996, 0.2261, 0.4645, 0.2281, 0.3944, 0.1454, 0.4295, 0.1454, 0.4295, 0.2261, 0.3944, 0.2204, 0.6747, 0.1454, 0.7098, 0.1454, 0.7098, 0.1772, 0.6747, 0.183, 0.5696, 0.1454, 0.6047, 0.1454, 0.6047, 0.2017, 0.5696, 0.2118, 0.2543, 0.1454, 0.2893, 0.1454, 0.2893, 0.1915, 0.2543, 0.183, 0.1842, 0.1454, 0.2193, 0.1454, 0.2193, 0.1772, 0.1842, 0.1752, 0.3594, 0.1454, 0.3944, 0.1454, 0.3944, 0.2204, 0.3594, 0.2118, 0.6047, 0.1454, 0.6397, 0.1454, 0.6397, 0.1915, 0.6047, 0.2017, 0.4996, 0.1454, 0.5346, 0.1454, 0.5346, 0.2204, 0.4996, 0.2261, 0.4295, 0.1454, 0.4645, 0.1454, 0.4645, 0.2281, 0.4295, 0.2261, 0.4295, 0.009962, 0.4295, 0.05512, 0.3944, 0.05512, 0.3944, 0.009962, 0.7448, 0.009962, 0.7448, 0.05512, 0.7098, 0.05512, 0.7098, 0.009962, 0.4645, 0.009962, 0.4645, 0.05512, 0.4295, 0.05512, 0.4295, 0.009962, 0.2193, 0.009962, 0.2193, 0.05512, 0.1842, 0.05512, 0.1842, 0.009962, 0.4996, 0.009962, 0.4996, 0.05512, 0.4645, 0.05512, 0.4645, 0.009962, 0.2543, 0.009962, 0.2543, 0.05512, 0.2193, 0.05512, 0.2193, 0.009962, 0.5346, 0.009962, 0.5346, 0.05512, 0.4996, 0.05512, 0.4996, 0.009962, 0.2893, 0.009962, 0.2893, 0.05512, 0.2543, 0.05512, 0.2543, 0.009962, 0.5696, 0.009962, 0.5696, 0.05512, 0.5346, 0.05512, 0.5346, 0.009962, 0.3244, 0.009962, 0.3244, 0.05512, 0.2893, 0.05512, 0.2893, 0.009962, 0.6397, 0.009962, 0.6397, 0.05512, 0.6047, 0.05512, 0.6047, 0.009962, 0.6047, 0.009962, 0.6047, 0.05512, 0.5696, 0.05512, 0.5696, 0.009962, 0.3594, 0.009962, 0.3594, 0.05512, 0.3244, 0.05512, 0.3244, 0.009962, 0.6747, 0.009962, 0.6747, 0.05512, 0.6397, 0.05512, 0.6397, 0.009962, 0.3944, 0.009962, 0.3944, 0.05512, 0.3594, 0.05512, 0.3594, 0.009962, 0.7098, 0.009962, 0.7098, 0.05512, 0.6747, 0.05512, 0.6747, 0.009962, 0.6397, 0.1915, 0.6747, 0.183, 0.6751, 0.3478, 0.639, 0.3455, 0.639, 0.3455, 0.6751, 0.3478, 0.6765, 0.5515, 0.6366, 0.5492, 0.2193, 0.1772, 0.2543, 0.183, 0.2543, 0.3474, 0.2193, 0.3485, 0.2193, 0.3485, 0.2543, 0.3474, 0.2543, 0.5496, 0.2193, 0.5492, 0.3244, 0.2017, 0.3594, 0.2118, 0.3589, 0.3416, 0.3244, 0.3438, 0.3244, 0.3438, 0.3589, 0.3416, 0.3574, 0.5505, 0.3244, 0.5509, 0.4645, 0.2281, 0.4996, 0.2261, 0.4991, 0.3398, 0.4642, 0.339, 0.4642, 0.339, 0.4991, 0.3398, 0.4977, 0.5557, 0.4632, 0.554, 0.6747, 0.183, 0.7098, 0.1772, 0.7099, 0.3487, 0.6751, 0.3478, 0.6751, 0.3478, 0.7099, 0.3487, 0.7104, 0.5499, 0.6765, 0.5515, 0.2543, 0.183, 0.2893, 0.1915, 0.2893, 0.3457, 0.2543, 0.3474, 0.2543, 0.3474, 0.2893, 0.3457, 0.2893, 0.5502, 0.2543, 0.5496, 0.3594, 0.2118, 0.3944, 0.2204, 0.3925, 0.3399, 0.3589, 0.3416, 0.3589, 0.3416, 0.3925, 0.3399, 0.3864, 0.5507, 0.3574, 0.5505, 0.4996, 0.2261, 0.5346, 0.2204, 0.5346, 0.341, 0.4991, 0.3398, 0.4991, 0.3398, 0.5346, 0.341, 0.5348, 0.5555, 0.4977, 0.5557, 0.2893, 0.1915, 0.3244, 0.2017, 0.3244, 0.3438, 0.2893, 0.3457, 0.2893, 0.3457, 0.3244, 0.3438, 0.3244, 0.5509, 0.2893, 0.5502, 0.7098, 0.1772, 0.7448, 0.1752, 0.7448, 0.3489, 0.7099, 0.3487, 0.7099, 0.3487, 0.7448, 0.3489, 0.7448, 0.549, 0.7104, 0.5499, 0.5346, 0.2204, 0.5696, 0.2118, 0.5697, 0.3423, 0.5346, 0.341, 0.5346, 0.341, 0.5697, 0.3423, 0.5701, 0.5536, 0.5348, 0.5555, 0.3944, 0.2204, 0.4295, 0.2261, 0.4295, 0.3391, 0.3925, 0.3399, 0.3925, 0.3399, 0.4295, 0.3391, 0.4295, 0.5526, 0.3864, 0.5507, 0.5696, 0.2118, 0.6047, 0.2017, 0.6058, 0.3434, 0.5697, 0.3423, 0.5697, 0.3423, 0.6058, 0.3434, 0.6093, 0.5494, 0.5701, 0.5536, 0.1842, 0.1752, 0.2193, 0.1772, 0.2193, 0.3485, 0.1842, 0.3489, 0.7448, 0.3489, 0.7798, 0.3485, 0.7798, 0.5492, 0.7448, 0.549, 0.6047, 0.2017, 0.6397, 0.1915, 0.639, 0.3455, 0.6058, 0.3434, 0.6058, 0.3434, 0.639, 0.3455, 0.6366, 0.5492, 0.6093, 0.5494, 0.4295, 0.2261, 0.4645, 0.2281, 0.4642, 0.339, 0.4295, 0.3391, 0.4295, 0.3391, 0.4642, 0.339, 0.4632, 0.554, 0.4295, 0.5526, 0.6366, 0.5492, 0.6765, 0.5515, 0.6771, 0.6207, 0.6373, 0.6159, 0.2193, 0.5492, 0.2543, 0.5496, 0.2543, 0.618, 0.2193, 0.6177, 0.3244, 0.5509, 0.3574, 0.5505, 0.3575, 0.6183, 0.3244, 0.619, 0.4632, 0.554, 0.4977, 0.5557, 0.4973, 0.6244, 0.4628, 0.622, 0.6765, 0.5515, 0.7104, 0.5499, 0.7106, 0.6188, 0.6771, 0.6207, 0.2543, 0.5496, 0.2893, 0.5502, 0.2893, 0.6185, 0.2543, 0.618, 0.2893, 0.5502, 0.3244, 0.5509, 0.3244, 0.619, 0.2893, 0.6185, 0.7104, 0.5499, 0.7448, 0.549, 0.7448, 0.6176, 0.7106, 0.6188, 0.5348, 0.5555, 0.5701, 0.5536, 0.5702, 0.6222, 0.5349, 0.6243, 0.3864, 0.5507, 0.4295, 0.5526, 0.4295, 0.6202, 0.3871, 0.6185, 0.5701, 0.5536, 0.6093, 0.5494, 0.6091, 0.6159, 0.5702, 0.6222, 0.7448, 0.549, 0.7798, 0.5492, 0.7798, 0.6177, 0.7448, 0.6176, 0.4295, 0.5526, 0.4632, 0.554, 0.4628, 0.622, 0.4295, 0.6202, 0.5349, 0.6243, 0.4973, 0.6244, 0.4977, 0.5557, 0.5348, 0.5555, 0.3864, 0.5507, 0.3871, 0.6185, 0.3575, 0.6183, 0.3574, 0.5505, 0.6093, 0.5494, 0.6366, 0.5492, 0.6373, 0.6159, 0.6091, 0.6159, 0.7832, 0.9238, 0.5, 0.5, 0.9238, 0.7832, 0.4006, 0.0001001, 0.5, 0.5, 0.2168, 0.07621, 0.4006, 0.9999, 0.5, 0.5, 0.5994, 0.9999, 0.5994, 9.998e-05, 0.5, 0.5, 0.4006, 0.0001001, 0.2168, 0.9238, 0.5, 0.5, 0.4006, 0.9999, 0.7832, 0.07621, 0.5, 0.5, 0.5994, 9.998e-05, 0.07621, 0.7832, 0.5, 0.5, 0.2168, 0.9238, 0.9238, 0.2168, 0.5, 0.5, 0.7832, 0.07621, 9.998e-05, 0.5994, 0.5, 0.5, 0.07621, 0.7832, 0.9999, 0.4006, 0.5, 0.5, 0.9238, 0.2168, 9.998e-05, 0.4006, 0.5, 0.5, 9.998e-05, 0.5994, 0.9999, 0.5994, 0.5, 0.5, 0.9999, 0.4006, 0.07621, 0.2168, 0.5, 0.5, 9.998e-05, 0.4006, 0.9238, 0.7832, 0.5, 0.5, 0.9999, 0.5994, 0.2168, 0.07621, 0.5, 0.5, 0.07621, 0.2168, 0.5994, 0.9999, 0.5, 0.5, 0.7832, 0.9238, 0.4295, 1.44, 0.4645, 1.44, 0.4645, 1.748, 0.4295, 1.748, 0.7448, 1.44, 0.7798, 1.44, 0.7798, 1.748, 0.7448, 1.748, 0.4645, 1.44, 0.4996, 1.44, 0.4996, 1.748, 0.4645, 1.748, 0.2193, 1.44, 0.2543, 1.44, 0.2543, 1.748, 0.2193, 1.748, 0.4996, 1.44, 0.5346, 1.44, 0.5346, 1.748, 0.4996, 1.748, 0.2543, 1.44, 0.2893, 1.44, 0.2893, 1.748, 0.2543, 1.748, 0.5346, 1.44, 0.5696, 1.44, 0.5696, 1.748, 0.5346, 1.748, 0.2893, 1.44, 0.3244, 1.44, 0.3244, 1.748, 0.2893, 1.748, 0.6047, 1.44, 0.6397, 1.44, 0.6397, 1.748, 0.6047, 1.748, 0.5696, 1.44, 0.6047, 1.44, 0.6047, 1.748, 0.5696, 1.748, 0.3244, 1.44, 0.3594, 1.44, 0.3594, 1.748, 0.3244, 1.748, 0.6397, 1.44, 0.6747, 1.44, 0.6747, 1.748, 0.6397, 1.748, 0.3594, 1.44, 0.3944, 1.44, 0.3944, 1.748, 0.3594, 1.748, 0.6747, 1.44, 0.7098, 1.44, 0.7098, 1.748, 0.6747, 1.748, 0.3944, 1.44, 0.4295, 1.44, 0.4295, 1.748, 0.3944, 1.748, 0.7098, 1.44, 0.7448, 1.44, 0.7448, 1.748, 0.7098, 1.748, 0.7098, 1.132, 0.7448, 1.132, 0.7448, 1.44, 0.7098, 1.44, 0.3944, 1.132, 0.4295, 1.132, 0.4295, 1.44, 0.3944, 1.44, 0.6747, 1.132, 0.7098, 1.132, 0.7098, 1.44, 0.6747, 1.44, 0.3594, 1.132, 0.3944, 1.132, 0.3944, 1.44, 0.3594, 1.44, 0.6397, 1.132, 0.6747, 1.132, 0.6747, 1.44, 0.6397, 1.44, 0.3244, 1.132, 0.3594, 1.132, 0.3594, 1.44, 0.3244, 1.44, 0.5696, 1.132, 0.6047, 1.132, 0.6047, 1.44, 0.5696, 1.44, 0.6047, 1.132, 0.6397, 1.132, 0.6397, 1.44, 0.6047, 1.44, 0.2893, 1.132, 0.3244, 1.132, 0.3244, 1.44, 0.2893, 1.44, 0.5346, 1.132, 0.5696, 1.132, 0.5696, 1.44, 0.5346, 1.44, 0.2543, 1.132, 0.2893, 1.132, 0.2893, 1.44, 0.2543, 1.44, 0.4996, 1.132, 0.5346, 1.132, 0.5346, 1.44, 0.4996, 1.44, 0.2193, 1.132, 0.2543, 1.132, 0.2543, 1.44, 0.2193, 1.44, 0.4645, 1.132, 0.4996, 1.132, 0.4996, 1.44, 0.4645, 1.44, 0.7448, 1.132, 0.7798, 1.132, 0.7798, 1.44, 0.7448, 1.44, 0.4295, 1.132, 0.4645, 1.132, 0.4645, 1.44, 0.4295, 1.44, 0.7106, 0.6188, 0.7102, 0.8754, 0.6759, 0.8763, 0.6771, 0.6207, 0.3871, 0.6185, 0.3908, 0.8752, 0.3585, 0.8751, 0.3575, 0.6183, 0.6771, 0.6207, 0.6759, 0.8763, 0.6385, 0.874, 0.6373, 0.6159, 0.3575, 0.6183, 0.3585, 0.8751, 0.3244, 0.8755, 0.3244, 0.619, 0.6091, 0.6159, 0.6069, 0.8739, 0.5699, 0.8771, 0.5702, 0.6222, 0.6373, 0.6159, 0.6385, 0.874, 0.6069, 0.8739, 0.6091, 0.6159, 0.3244, 0.619, 0.3244, 0.8755, 0.2893, 0.8752, 0.2893, 0.6185, 0.5702, 0.6222, 0.5699, 0.8771, 0.5347, 0.8782, 0.5349, 0.6243, 0.2893, 0.6185, 0.2893, 0.8752, 0.2543, 0.875, 0.2543, 0.618, 0.5349, 0.6243, 0.5347, 0.8782, 0.4984, 0.8782, 0.4973, 0.6244, 0.2543, 0.618, 0.2543, 0.875, 0.2193, 0.8749, 0.2193, 0.6177, 0.4973, 0.6244, 0.4984, 0.8782, 0.4637, 0.877, 0.4628, 0.622, 0.7798, 0.6177, 0.7798, 0.8749, 0.7448, 0.8748, 0.7448, 0.6176, 0.4628, 0.622, 0.4637, 0.877, 0.4295, 0.8761, 0.4295, 0.6202, 0.7448, 0.6176, 0.7448, 0.8748, 0.7102, 0.8754, 0.7106, 0.6188, 0.4295, 0.6202, 0.4295, 0.8761, 0.3908, 0.8752, 0.3871, 0.6185])
me_circle_001.materials.append(mat_bark_001)
me_circle_001.materials.append(mat_bark_stump_001)
me_circle_001.use_remesh_preserve_volume = False
me_circle_001.use_remesh_preserve_attributes = False
me_circle_001.use_mirror_vertex_groups = False
me_circle_001.update()
me_plane_002 = bpy.data.meshes.new('Plane.002')
me_plane_002.from_pydata([(-4.2, -0.7, 0.0), (-1.0, -0.91, 0.0), (-4.2, 0.7, 0.0), (-1.0, 0.91, 0.0), (-5.1, 0.07, 0.0), (-5.1, -0.07, 0.0), (-0.6, -0.07, 0.0), (-0.6, 0.07, 0.0), (0.0, -0.07, 0.0), (0.0, 0.07, 0.0)], [], [(4, 7, 3, 2), (0, 1, 6, 5), (5, 6, 7, 4), (7, 6, 8, 9)])
me_plane_002.use_remesh_preserve_volume = False
me_plane_002.use_remesh_preserve_attributes = False
me_plane_002.use_mirror_vertex_groups = False
me_plane_002.update()
lat_lattice = bpy.data.lattices.new('Lattice')
lat_lattice.points_u = 7
lat_lattice.points.foreach_set('co_deform', [-0.7185, -0.6545, -0.9245, -0.6088, -0.7012, -0.07371, -0.4395, -0.8073, 0.6414, -0.03868, -0.8586, 0.883, 0.2918, -0.7514, 0.1515, 0.3168, -0.6397, -0.6821, 0.2795, -0.567, -1.272, -0.7184, 0.7478, -0.9256, -0.6087, 0.7921, -0.07476, -0.4396, 0.8887, 0.6406, -0.03879, 0.9188, 0.8828, 0.2917, 0.7903, 0.1515, 0.3168, 0.6699, -0.682, 0.2795, 0.5907, -1.272, -0.9813, -0.6545, -0.229, -0.8096, -0.6526, 0.6067, -0.585, -0.7275, 1.376, 0.0064, -0.83, 1.788, 0.5469, -0.6291, 0.6592, 0.6149, -0.5368, -0.4974, 0.6143, -0.5227, -1.263, -0.9813, 0.7478, -0.2291, -0.8096, 0.7407, 0.6062, -0.5851, 0.8025, 1.375, 0.006335, 0.8716, 1.788, 0.5467, 0.6453, 0.6592, 0.6148, 0.5464, -0.4975, 0.6143, 0.5274, -1.264])

# ---- objects
ob_plane_014 = bpy.data.objects.new('Plane.014', me_plane_004)
ob_plane_013 = bpy.data.objects.new('Plane.013', me_plane_004)
ob_plane_012 = bpy.data.objects.new('Plane.012', me_plane_004)
ob_plane_011 = bpy.data.objects.new('Plane.011', me_plane_004)
ob_plane_010 = bpy.data.objects.new('Plane.010', me_plane_004)
ob_plane_009 = bpy.data.objects.new('Plane.009', me_plane_004)
ob_plane_008 = bpy.data.objects.new('Plane.008', me_plane_004)
ob_lattice_004 = bpy.data.objects.new('Lattice.004', lat_lattice)
ob_plane_006 = bpy.data.objects.new('Plane.006', me_plane)
ob_lattice_003 = bpy.data.objects.new('Lattice.003', lat_lattice)
ob_plane_005 = bpy.data.objects.new('Plane.005', me_plane)
ob_lattice_002 = bpy.data.objects.new('Lattice.002', lat_lattice)
ob_plane_004 = bpy.data.objects.new('Plane.004', me_plane)
ob_lattice_001 = bpy.data.objects.new('Lattice.001', lat_lattice)
ob_plane_003 = bpy.data.objects.new('Plane.003', me_plane)
ob_lattice = bpy.data.objects.new('Lattice', lat_lattice)
ob_plane_007 = bpy.data.objects.new('Plane.007', me_plane_004)
ob_plane = bpy.data.objects.new('Plane', me_plane)
ob_roundcube_003 = bpy.data.objects.new('Roundcube.003', me_roundcube)
ob_roundcube_002 = bpy.data.objects.new('Roundcube.002', me_roundcube)
ob_roundcube_001 = bpy.data.objects.new('Roundcube.001', me_roundcube)
ob_roundcube = bpy.data.objects.new('Roundcube', me_roundcube)
ob_rig = bpy.data.objects.new('Rig', None)
ob_verticaljoint = bpy.data.objects.new('VerticalJoint', None)
ob_lightdome = bpy.data.objects.new('LightDome', light_lightdome)
ob_fillerlight = bpy.data.objects.new('FillerLight', light_fillerlight)
ob_mainlight = bpy.data.objects.new('Mainlight', light_mainlight)
ob_camera = bpy.data.objects.new('Camera', cam_camera)
ob_plane_001 = bpy.data.objects.new('Plane.001', me_plane_001)
ob_cube_001 = bpy.data.objects.new('Cube.001', me_cube_001)
ob_circle_004 = bpy.data.objects.new('Circle.004', me_circle_001)
ob_plane_002 = bpy.data.objects.new('Plane.002', me_plane_002)

# ---- transforms, parenting, visibility, modifiers, constraints
ob_plane_014.location = (0.2701, 0.03503, 4.444)
ob_plane_014.rotation_euler = (-0.002388, 1.036, 0.9368)
ob_plane_014.scale = (0.3028, 0.7009, 0.4188)
ob_plane_014.lineart.crease_threshold = 0.0
_vg = ob_plane_014.vertex_groups.new(name='Group')
_vg = ob_plane_014.vertex_groups.new(name='Group.001')
_m = ob_plane_014.modifiers.new('Subsurf', 'SUBSURF')
_m.uv_smooth = 'PRESERVE_CORNERS'
_m.quality = 1
_m.render_levels = 1
_m.show_only_control_edges = False
ob_plane_013.location = (0.3064, 0.2734, 4.444)
ob_plane_013.rotation_euler = (-0.002388, 1.036, 2.091)
ob_plane_013.scale = (0.3028, 0.7009, 0.4188)
ob_plane_013.lineart.crease_threshold = 0.0
_vg = ob_plane_013.vertex_groups.new(name='Group')
_vg = ob_plane_013.vertex_groups.new(name='Group.001')
_m = ob_plane_013.modifiers.new('Subsurf', 'SUBSURF')
_m.uv_smooth = 'PRESERVE_CORNERS'
_m.quality = 1
_m.render_levels = 1
_m.show_only_control_edges = False
ob_plane_012.location = (-0.008579, 0.3714, 4.444)
ob_plane_012.rotation_euler = (-0.002388, 1.036, 3.777)
ob_plane_012.scale = (0.3028, 0.7009, 0.4188)
ob_plane_012.lineart.crease_threshold = 0.0
_vg = ob_plane_012.vertex_groups.new(name='Group')
_vg = ob_plane_012.vertex_groups.new(name='Group.001')
_m = ob_plane_012.modifiers.new('Subsurf', 'SUBSURF')
_m.uv_smooth = 'PRESERVE_CORNERS'
_m.quality = 1
_m.render_levels = 1
_m.show_only_control_edges = False
ob_plane_011.location = (-0.1102, 0.1114, 4.442)
ob_plane_011.rotation_euler = (0.01117, 0.9562, 5.238)
ob_plane_011.scale = (0.3231, 0.7009, 0.4034)
ob_plane_011.lineart.crease_threshold = 0.0
_vg = ob_plane_011.vertex_groups.new(name='Group')
_vg = ob_plane_011.vertex_groups.new(name='Group.001')
_m = ob_plane_011.modifiers.new('Subsurf', 'SUBSURF')
_m.uv_smooth = 'PRESERVE_CORNERS'
_m.quality = 1
_m.render_levels = 1
_m.show_only_control_edges = False
ob_plane_010.location = (0.04948, 0.3406, 4.51)
ob_plane_010.rotation_euler = (0.01117, 0.9562, 3.69)
ob_plane_010.scale = (0.3232, 0.4823, 0.3232)
ob_plane_010.lineart.crease_threshold = 0.0
_vg = ob_plane_010.vertex_groups.new(name='Group')
_vg = ob_plane_010.vertex_groups.new(name='Group.001')
_m = ob_plane_010.modifiers.new('Subsurf', 'SUBSURF')
_m.uv_smooth = 'PRESERVE_CORNERS'
_m.quality = 1
_m.render_levels = 1
_m.show_only_control_edges = False
ob_plane_009.location = (0.2299, 0.2747, 4.513)
ob_plane_009.rotation_euler = (-0.002388, 1.036, 2.229)
ob_plane_009.scale = (0.3232, 0.4823, 0.3232)
ob_plane_009.lineart.crease_threshold = 0.0
_vg = ob_plane_009.vertex_groups.new(name='Group')
_vg = ob_plane_009.vertex_groups.new(name='Group.001')
_m = ob_plane_009.modifiers.new('Subsurf', 'SUBSURF')
_m.uv_smooth = 'PRESERVE_CORNERS'
_m.quality = 1
_m.render_levels = 1
_m.show_only_control_edges = False
ob_plane_008.location = (0.1673, 0.05655, 4.513)
ob_plane_008.rotation_euler = (-0.002388, 1.036, 0.543)
ob_plane_008.scale = (0.3232, 0.4823, 0.3232)
ob_plane_008.lineart.crease_threshold = 0.0
_vg = ob_plane_008.vertex_groups.new(name='Group')
_vg = ob_plane_008.vertex_groups.new(name='Group.001')
_m = ob_plane_008.modifiers.new('Subsurf', 'SUBSURF')
_m.uv_smooth = 'PRESERVE_CORNERS'
_m.quality = 1
_m.render_levels = 1
_m.show_only_control_edges = False
ob_lattice_004.location = (-0.3565, 0.8057, 4.589)
ob_lattice_004.rotation_euler = (0.06491, 0.08609, 5.432)
ob_lattice_004.scale = (1.882, 0.5687, 0.5687)
ob_lattice_004.lineart.crease_threshold = 0.0
ob_plane_006.location = (0.2113, 0.1921, 4.448)
ob_plane_006.rotation_euler = (0.06491, 0.08609, 5.432)
ob_plane_006.scale = (0.3802, 0.5674, 0.3802)
ob_plane_006.lineart.crease_threshold = 0.0
_vg = ob_plane_006.vertex_groups.new(name='Group')
_vg = ob_plane_006.vertex_groups.new(name='Group.001')
_m = ob_plane_006.modifiers.new('Subsurf', 'SUBSURF')
_m.uv_smooth = 'PRESERVE_CORNERS'
_m.quality = 1
_m.render_levels = 1
_m.show_only_control_edges = False
_m = ob_plane_006.modifiers.new('Lattice', 'LATTICE')
_m.object = ob_lattice_004
ob_lattice_003.location = (0.3559, 0.7585, 4.836)
ob_lattice_003.rotation_euler = (-0.1147, 0.461, 4.446)
ob_lattice_003.scale = (1.882, 0.5687, 0.5687)
ob_lattice_003.lineart.crease_threshold = 0.0
ob_plane_005.location = (0.1747, 0.05648, 4.396)
ob_plane_005.rotation_euler = (-0.1147, 0.461, 4.446)
ob_plane_005.scale = (0.3802, 0.5674, 0.3802)
ob_plane_005.lineart.crease_threshold = 0.0
_vg = ob_plane_005.vertex_groups.new(name='Group')
_vg = ob_plane_005.vertex_groups.new(name='Group.001')
_m = ob_plane_005.modifiers.new('Subsurf', 'SUBSURF')
_m.uv_smooth = 'PRESERVE_CORNERS'
_m.quality = 1
_m.render_levels = 1
_m.show_only_control_edges = False
_m = ob_plane_005.modifiers.new('Lattice', 'LATTICE')
_m.object = ob_lattice_003
ob_lattice_002.location = (0.6696, -0.05375, 4.836)
ob_lattice_002.rotation_euler = (-0.1147, 0.461, 2.888)
ob_lattice_002.scale = (1.882, 0.5687, 0.5687)
ob_lattice_002.lineart.crease_threshold = 0.0
ob_plane_004.location = (-0.03468, 0.1184, 4.396)
ob_plane_004.rotation_euler = (-0.1147, 0.461, 2.888)
ob_plane_004.scale = (0.3802, 0.5674, 0.3802)
ob_plane_004.lineart.crease_threshold = 0.0
_vg = ob_plane_004.vertex_groups.new(name='Group')
_vg = ob_plane_004.vertex_groups.new(name='Group.001')
_m = ob_plane_004.modifiers.new('Subsurf', 'SUBSURF')
_m.uv_smooth = 'PRESERVE_CORNERS'
_m.quality = 1
_m.render_levels = 1
_m.show_only_control_edges = False
_m = ob_plane_004.modifiers.new('Lattice', 'LATTICE')
_m.object = ob_lattice_002
ob_lattice_001.location = (-0.3454, -0.5107, 4.54)
ob_lattice_001.rotation_euler = (0.0, -0.0, 1.336)
ob_lattice_001.scale = (1.882, 0.5687, 0.5687)
ob_lattice_001.lineart.crease_threshold = 0.0
ob_plane_003.location = (-0.2146, 0.3252, 4.475)
ob_plane_003.rotation_euler = (0.0, -0.0, 1.336)
ob_plane_003.scale = (0.3802, 0.5674, 0.3802)
ob_plane_003.lineart.crease_threshold = 0.0
_vg = ob_plane_003.vertex_groups.new(name='Group')
_vg = ob_plane_003.vertex_groups.new(name='Group.001')
_m = ob_plane_003.modifiers.new('Subsurf', 'SUBSURF')
_m.uv_smooth = 'PRESERVE_CORNERS'
_m.quality = 1
_m.render_levels = 1
_m.show_only_control_edges = False
_m = ob_plane_003.modifiers.new('Lattice', 'LATTICE')
_m.object = ob_lattice_001
ob_lattice.location = (-0.8144, 0.08344, 4.54)
ob_lattice.scale = (1.882, 0.5687, 0.5687)
ob_lattice.lineart.crease_threshold = 0.0
ob_plane_007.location = (0.002787, 0.07779, 4.513)
ob_plane_007.rotation_euler = (-0.002388, 1.036, -0.6116)
ob_plane_007.scale = (0.3232, 0.4823, 0.3232)
ob_plane_007.lineart.crease_threshold = 0.0
_vg = ob_plane_007.vertex_groups.new(name='Group')
_vg = ob_plane_007.vertex_groups.new(name='Group.001')
_m = ob_plane_007.modifiers.new('Subsurf', 'SUBSURF')
_m.uv_smooth = 'PRESERVE_CORNERS'
_m.quality = 1
_m.render_levels = 1
_m.show_only_control_edges = False
ob_plane.location = (-0.06598, 0.05628, 4.39)
ob_plane.scale = (0.2926, 0.4367, 0.2926)
ob_plane.lineart.crease_threshold = 0.0
_vg = ob_plane.vertex_groups.new(name='Group')
_vg = ob_plane.vertex_groups.new(name='Group.001')
_m = ob_plane.modifiers.new('Subsurf', 'SUBSURF')
_m.uv_smooth = 'PRESERVE_CORNERS'
_m.quality = 1
_m.render_levels = 1
_m.show_only_control_edges = False
_m = ob_plane.modifiers.new('Lattice', 'LATTICE')
_m.object = ob_lattice
ob_roundcube_003.location = (0.1018, 0.3235, 4.181)
ob_roundcube_003.scale = (0.2078, 0.2078, 0.2078)
ob_roundcube_003.lineart.crease_threshold = 0.0
ob_roundcube_002.location = (0.4432, -0.06237, 4.235)
ob_roundcube_002.scale = (0.2078, 0.2078, 0.2078)
ob_roundcube_002.lineart.crease_threshold = 0.0
ob_roundcube_001.location = (0.03044, -0.2405, 4.302)
ob_roundcube_001.scale = (0.2078, 0.2078, 0.2078)
ob_roundcube_001.lineart.crease_threshold = 0.0
ob_roundcube.location = (-0.2855, 0.0, 4.508)
ob_roundcube.scale = (0.2078, 0.2078, 0.2078)
ob_roundcube.lineart.crease_threshold = 0.0
ob_rig.location = (0.0, 0.0, 0.0)
ob_rig.rotation_mode = 'YXZ'
ob_rig.rotation_euler = (0.0, 0.0, -0.7854)
ob_rig.empty_image_offset = (0.0, 0.0)
ob_rig.hide_viewport = True
ob_rig.hide_select = True
ob_rig.lineart.crease_threshold = 0.0
ob_verticaljoint.parent = ob_rig
ob_verticaljoint.location = (0.0, 0.0, 0.0)
ob_verticaljoint.empty_image_offset = (0.0, 0.0)
ob_verticaljoint.hide_viewport = True
ob_verticaljoint.hide_select = True
ob_verticaljoint.lineart.crease_threshold = 0.0
ob_lightdome.parent = ob_verticaljoint
ob_lightdome.location = (0.0, 0.0, 0.0)
ob_lightdome.hide_select = True
ob_lightdome.lineart.crease_threshold = 0.0
ob_fillerlight.parent = ob_verticaljoint
ob_fillerlight.location = (0.0, 0.0, 0.0)
ob_fillerlight.rotation_euler = (0.0, -1.265, 2.007)
ob_fillerlight.hide_select = True
ob_fillerlight.lineart.crease_threshold = 0.0
ob_mainlight.parent = ob_verticaljoint
ob_mainlight.location = (0.0, 0.0, 0.0)
ob_mainlight.rotation_euler = (1.178, 0.0, 1.571)
ob_mainlight.hide_select = True
ob_mainlight.lineart.crease_threshold = 0.0
ob_camera.parent = ob_verticaljoint
ob_camera.location = (0.0, -241.9, 139.7)
ob_camera.rotation_euler = (1.047, 0.0, 0.0)
ob_camera.hide_select = True
ob_camera.lineart.crease_threshold = 0.0
ob_plane_001.location = (0.0, 0.0, 0.0)
ob_plane_001.hide_render = True
ob_plane_001.lineart.crease_threshold = 0.0
ob_cube_001.location = (0.0, 0.0, 0.0)
ob_cube_001.scale = (1.0, 1.0, 0.5)
ob_cube_001.hide_viewport = True
ob_cube_001.hide_render = True
ob_cube_001.display_type = 'WIRE'
ob_cube_001.lineart.crease_threshold = 0.0
_m = ob_cube_001.modifiers.new('Array', 'ARRAY')
_m.count = 5
_m.constant_offset_displace = (0.0, 0.0, 0.0)
_m.relative_offset_displace = (0.0, 0.0, 1.0)
ob_circle_004.location = (0.0, 0.0, 0.0)
ob_circle_004.rotation_euler = (0.0, -0.0, -1.571)
ob_circle_004.scale = (0.4682, 0.4682, 2.107)
ob_circle_004.lineart.crease_threshold = 0.0
ob_plane_002.location = (0.0, 0.0, 0.0)
ob_plane_002.lineart.crease_threshold = 0.0

# ---- collection membership
col_collection_1.objects.link(ob_plane_014)
col_collection_1.objects.link(ob_plane_013)
col_collection_1.objects.link(ob_plane_012)
col_collection_1.objects.link(ob_plane_011)
col_collection_1.objects.link(ob_plane_010)
col_collection_1.objects.link(ob_plane_009)
col_collection_1.objects.link(ob_plane_008)
col_collection_1.objects.link(ob_lattice_004)
col_collection_1.objects.link(ob_plane_006)
col_collection_1.objects.link(ob_lattice_003)
col_collection_1.objects.link(ob_plane_005)
col_collection_1.objects.link(ob_lattice_002)
col_collection_1.objects.link(ob_plane_004)
col_collection_1.objects.link(ob_lattice_001)
col_collection_1.objects.link(ob_plane_003)
col_collection_1.objects.link(ob_lattice)
col_collection_1.objects.link(ob_plane_007)
col_collection_1.objects.link(ob_plane)
col_collection_1.objects.link(ob_roundcube_003)
col_collection_1.objects.link(ob_roundcube_002)
col_collection_1.objects.link(ob_roundcube_001)
col_collection_1.objects.link(ob_roundcube)
col_collection_1.objects.link(ob_rig)
col_collection_1.objects.link(ob_verticaljoint)
col_collection_1.objects.link(ob_lightdome)
col_collection_1.objects.link(ob_fillerlight)
col_collection_1.objects.link(ob_mainlight)
col_collection_1.objects.link(ob_camera)
col_collection_1.objects.link(ob_plane_001)
col_collection_1.objects.link(ob_cube_001)
col_collection_1.objects.link(ob_circle_004)
col_collection_11.objects.link(ob_plane_002)
def _layer_coll(name, lc=None):
    lc = lc or bpy.context.view_layer.layer_collection
    for c in lc.children:
        if c.name == name: return c
        r = _layer_coll(name, c)
        if r: return r
_layer_coll('Collection 1').holdout = True

# ---- scene / render settings (as saved in the file)
scene.camera = ob_camera
scene.frame_start = 1; scene.frame_end = 250; scene.frame_set(0)
scene.render.engine = 'BLENDER_EEVEE_NEXT'
scene.render.image_settings.compression = 0
scene.render.resolution_x = 192
scene.render.resolution_y = 192
scene.render.dither_intensity = 0.0
scene.render.film_transparent = True
scene.cycles.use_denoising = False
scene.cycles.samples = 128
scene.cycles.sampling_pattern = 'TABULATED_SOBOL'
scene.cycles.use_adaptive_sampling = False
scene.cycles.use_light_tree = False
scene.cycles.blur_glossy = 0.0
scene.cycles.sample_clamp_indirect = 0.0
scene.view_settings.view_transform = 'Standard'
bpy.context.view_layer.update()
